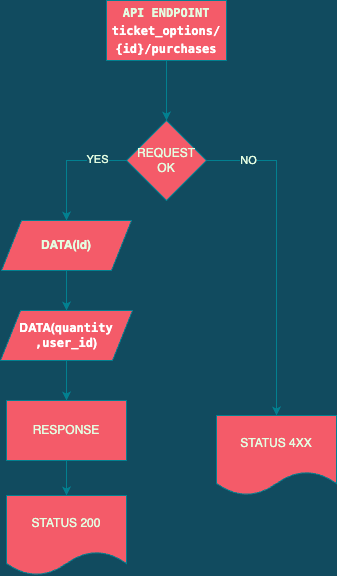

The diagram above was exported from draw.io. Its source (the exported page's mxGraphModel, read from the mxfile embedded in the PNG):
<mxGraphModel dx="366" dy="557" grid="1" gridSize="10" guides="1" tooltips="1" connect="1" arrows="1" fold="1" page="1" pageScale="1" pageWidth="827" pageHeight="1169" background="#114B5F" math="0" shadow="0">
  <root>
    <mxCell id="0" />
    <mxCell id="1" parent="0" />
    <mxCell id="PVa-Ga4Pkv8ELRHKxphU-1" value="&lt;div style=&quot;font-family: Menlo, Monaco, &amp;quot;Courier New&amp;quot;, monospace; line-height: 18px;&quot;&gt;&lt;b&gt;API ENDPOINT&lt;/b&gt;&lt;/div&gt;&lt;div style=&quot;font-family: Menlo, Monaco, &amp;quot;Courier New&amp;quot;, monospace; line-height: 18px;&quot;&gt;&lt;div style=&quot;line-height: 18px;&quot;&gt;&lt;font color=&quot;#ffffff&quot;&gt;&lt;b&gt;ticket_options/&lt;/b&gt;&lt;/font&gt;&lt;/div&gt;&lt;div style=&quot;line-height: 18px;&quot;&gt;&lt;font color=&quot;#ffffff&quot;&gt;&lt;b&gt;{id}/purchases&lt;/b&gt;&lt;/font&gt;&lt;/div&gt;&lt;/div&gt;" style="rounded=0;whiteSpace=wrap;html=1;fillColor=#F45B69;strokeColor=#028090;fontColor=#E4FDE1;" vertex="1" parent="1">
      <mxGeometry x="160" y="90" width="120" height="60" as="geometry" />
    </mxCell>
    <mxCell id="PVa-Ga4Pkv8ELRHKxphU-2" value="REQUEST OK" style="rhombus;whiteSpace=wrap;html=1;fillColor=#F45B69;strokeColor=#028090;fontColor=#E4FDE1;" vertex="1" parent="1">
      <mxGeometry x="180" y="210" width="80" height="80" as="geometry" />
    </mxCell>
    <mxCell id="PVa-Ga4Pkv8ELRHKxphU-5" value="RESPONSE" style="rounded=0;whiteSpace=wrap;html=1;fillColor=#F45B69;strokeColor=#028090;fontColor=#E4FDE1;" vertex="1" parent="1">
      <mxGeometry x="60" y="490" width="120" height="60" as="geometry" />
    </mxCell>
    <mxCell id="PVa-Ga4Pkv8ELRHKxphU-6" value="STATUS 200" style="shape=document;whiteSpace=wrap;html=1;boundedLbl=1;fillColor=#F45B69;strokeColor=#028090;fontColor=#E4FDE1;" vertex="1" parent="1">
      <mxGeometry x="60" y="585" width="120" height="80" as="geometry" />
    </mxCell>
    <mxCell id="PVa-Ga4Pkv8ELRHKxphU-7" value="" style="endArrow=classic;html=1;rounded=0;exitX=0.5;exitY=1;exitDx=0;exitDy=0;entryX=0.5;entryY=0;entryDx=0;entryDy=0;labelBackgroundColor=#114B5F;strokeColor=#028090;fontColor=#E4FDE1;" edge="1" parent="1" source="PVa-Ga4Pkv8ELRHKxphU-1" target="PVa-Ga4Pkv8ELRHKxphU-2">
      <mxGeometry width="50" height="50" relative="1" as="geometry">
        <mxPoint x="150" y="310" as="sourcePoint" />
        <mxPoint x="200" y="260" as="targetPoint" />
      </mxGeometry>
    </mxCell>
    <mxCell id="PVa-Ga4Pkv8ELRHKxphU-8" value="" style="endArrow=classic;html=1;rounded=0;exitX=0;exitY=0.5;exitDx=0;exitDy=0;entryX=0.5;entryY=0;entryDx=0;entryDy=0;labelBackgroundColor=#114B5F;strokeColor=#028090;fontColor=#E4FDE1;" edge="1" parent="1" source="PVa-Ga4Pkv8ELRHKxphU-2" target="PVa-Ga4Pkv8ELRHKxphU-14">
      <mxGeometry width="50" height="50" relative="1" as="geometry">
        <mxPoint x="90" y="300" as="sourcePoint" />
        <mxPoint x="140" y="250" as="targetPoint" />
        <Array as="points">
          <mxPoint x="120" y="250" />
        </Array>
      </mxGeometry>
    </mxCell>
    <mxCell id="PVa-Ga4Pkv8ELRHKxphU-10" value="YES" style="edgeLabel;html=1;align=center;verticalAlign=middle;resizable=0;points=[];labelBackgroundColor=#114B5F;fontColor=#E4FDE1;" vertex="1" connectable="0" parent="PVa-Ga4Pkv8ELRHKxphU-8">
      <mxGeometry x="-0.5067" y="-2" relative="1" as="geometry">
        <mxPoint as="offset" />
      </mxGeometry>
    </mxCell>
    <mxCell id="PVa-Ga4Pkv8ELRHKxphU-9" value="" style="endArrow=classic;html=1;rounded=0;exitX=0.5;exitY=1;exitDx=0;exitDy=0;entryX=0.5;entryY=0;entryDx=0;entryDy=0;labelBackgroundColor=#114B5F;strokeColor=#028090;fontColor=#E4FDE1;" edge="1" parent="1" source="PVa-Ga4Pkv8ELRHKxphU-5" target="PVa-Ga4Pkv8ELRHKxphU-6">
      <mxGeometry width="50" height="50" relative="1" as="geometry">
        <mxPoint x="190" y="430" as="sourcePoint" />
        <mxPoint x="240" y="380" as="targetPoint" />
      </mxGeometry>
    </mxCell>
    <mxCell id="PVa-Ga4Pkv8ELRHKxphU-12" value="STATUS 4XX" style="shape=document;whiteSpace=wrap;html=1;boundedLbl=1;fillColor=#F45B69;strokeColor=#028090;fontColor=#E4FDE1;" vertex="1" parent="1">
      <mxGeometry x="270" y="505" width="120" height="80" as="geometry" />
    </mxCell>
    <mxCell id="PVa-Ga4Pkv8ELRHKxphU-13" value="" style="endArrow=classic;html=1;rounded=0;exitX=1;exitY=0.5;exitDx=0;exitDy=0;entryX=0.5;entryY=0;entryDx=0;entryDy=0;labelBackgroundColor=#114B5F;strokeColor=#028090;fontColor=#E4FDE1;" edge="1" parent="1" source="PVa-Ga4Pkv8ELRHKxphU-2" target="PVa-Ga4Pkv8ELRHKxphU-12">
      <mxGeometry width="50" height="50" relative="1" as="geometry">
        <mxPoint x="310" y="310" as="sourcePoint" />
        <mxPoint x="360" y="260" as="targetPoint" />
        <Array as="points">
          <mxPoint x="330" y="250" />
        </Array>
      </mxGeometry>
    </mxCell>
    <mxCell id="PVa-Ga4Pkv8ELRHKxphU-16" value="NO" style="edgeLabel;html=1;align=center;verticalAlign=middle;resizable=0;points=[];labelBackgroundColor=#114B5F;fontColor=#E4FDE1;" vertex="1" connectable="0" parent="PVa-Ga4Pkv8ELRHKxphU-13">
      <mxGeometry x="-0.7508" y="1" relative="1" as="geometry">
        <mxPoint x="1" as="offset" />
      </mxGeometry>
    </mxCell>
    <mxCell id="PVa-Ga4Pkv8ELRHKxphU-14" value="&lt;b&gt;DATA(Id)&lt;/b&gt;" style="shape=parallelogram;perimeter=parallelogramPerimeter;whiteSpace=wrap;html=1;fixedSize=1;fillColor=#F45B69;strokeColor=#028090;fontColor=#E4FDE1;" vertex="1" parent="1">
      <mxGeometry x="55" y="310" width="130" height="50" as="geometry" />
    </mxCell>
    <mxCell id="PVa-Ga4Pkv8ELRHKxphU-15" value="" style="endArrow=classic;html=1;rounded=0;exitX=0.5;exitY=1;exitDx=0;exitDy=0;labelBackgroundColor=#114B5F;strokeColor=#028090;fontColor=#E4FDE1;entryX=0.5;entryY=0;entryDx=0;entryDy=0;" edge="1" parent="1" source="PVa-Ga4Pkv8ELRHKxphU-14" target="PVa-Ga4Pkv8ELRHKxphU-17">
      <mxGeometry width="50" height="50" relative="1" as="geometry">
        <mxPoint x="200" y="360" as="sourcePoint" />
        <mxPoint x="250" y="310" as="targetPoint" />
      </mxGeometry>
    </mxCell>
    <mxCell id="PVa-Ga4Pkv8ELRHKxphU-17" value="&lt;font color=&quot;#ffffff&quot;&gt;&lt;b&gt;DATA(&lt;span style=&quot;font-family: Menlo, Monaco, &amp;quot;Courier New&amp;quot;, monospace;&quot;&gt;quantity&lt;br&gt;,&lt;/span&gt;&lt;span style=&quot;font-family: Menlo, Monaco, &amp;quot;Courier New&amp;quot;, monospace; white-space: pre;&quot;&gt;user_id&lt;/span&gt;)&lt;/b&gt;&lt;/font&gt;" style="shape=parallelogram;perimeter=parallelogramPerimeter;whiteSpace=wrap;html=1;fixedSize=1;fillColor=#F45B69;strokeColor=#028090;fontColor=#E4FDE1;" vertex="1" parent="1">
      <mxGeometry x="54" y="400" width="132" height="50" as="geometry" />
    </mxCell>
    <mxCell id="PVa-Ga4Pkv8ELRHKxphU-18" value="" style="endArrow=classic;html=1;rounded=0;fontColor=#FFFFFF;strokeColor=#028090;fillColor=#F45B69;exitX=0.5;exitY=1;exitDx=0;exitDy=0;" edge="1" parent="1" source="PVa-Ga4Pkv8ELRHKxphU-17" target="PVa-Ga4Pkv8ELRHKxphU-5">
      <mxGeometry width="50" height="50" relative="1" as="geometry">
        <mxPoint x="20" y="440" as="sourcePoint" />
        <mxPoint x="70" y="390" as="targetPoint" />
      </mxGeometry>
    </mxCell>
  </root>
</mxGraphModel>